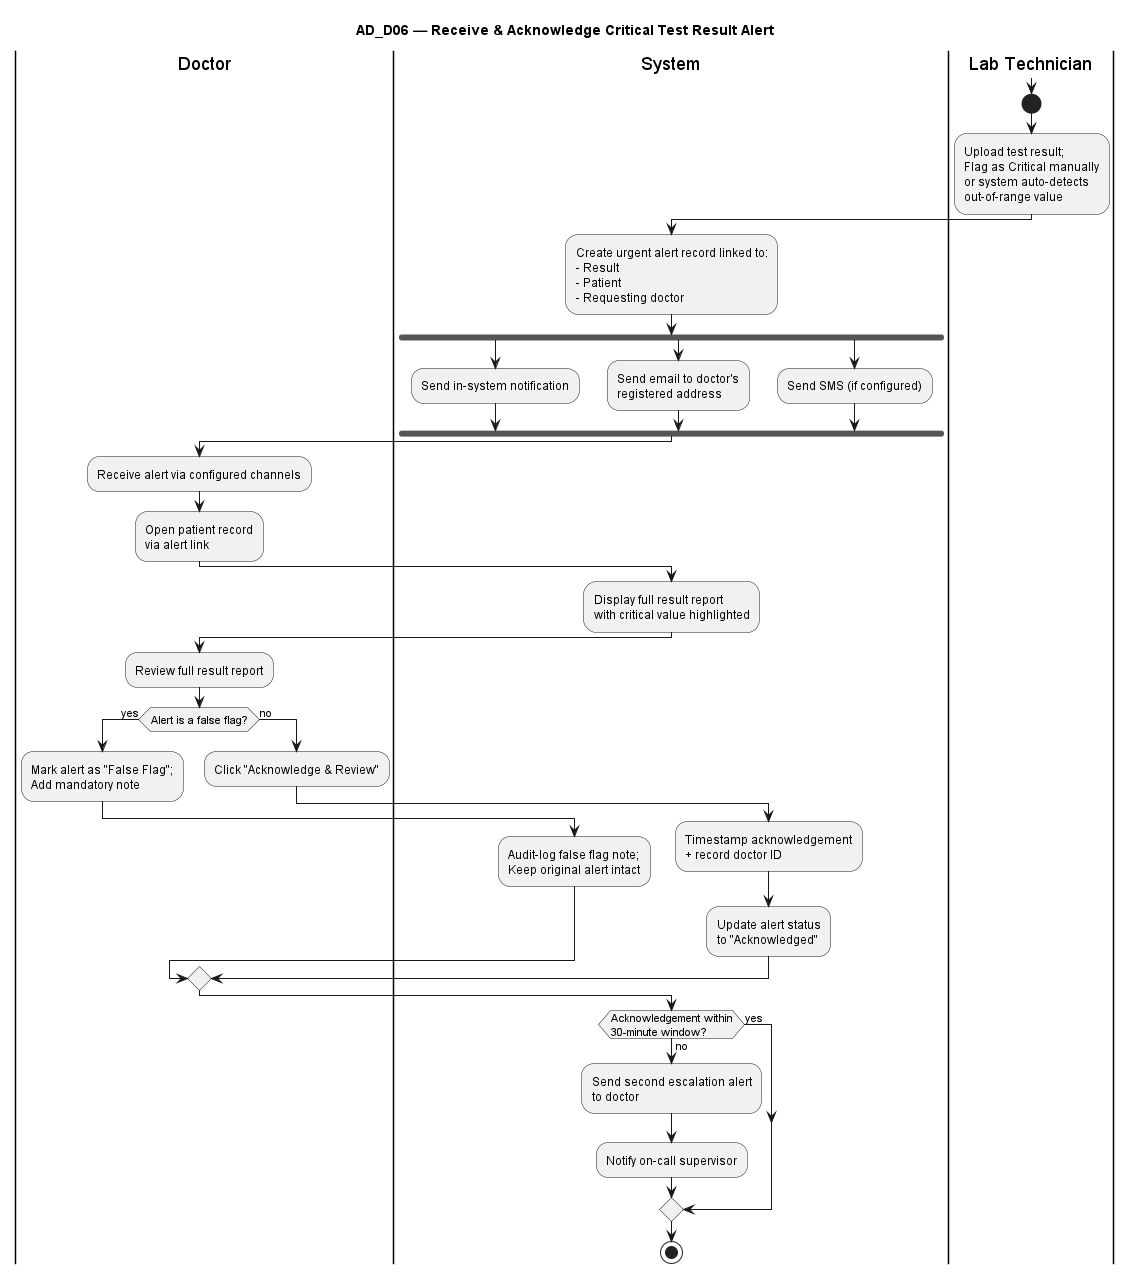

The diagram above was rendered by PlantUML. Its source (embedded in the PNG):
@startuml AD_D06_Receive_Acknowledge_Critical_Alert

title AD_D06 — Receive & Acknowledge Critical Test Result Alert

|Doctor|
|System|
|Lab Technician|

|Lab Technician|

note
  Prerequisites:
  - Doctor is authenticated
  - Lab test order exists for the patient
  - Result uploaded and flagged critical
end note

start

:Upload test result;\nFlag as Critical manually\nor system auto-detects\nout-of-range value;

|System|

:Create urgent alert record linked to:\n- Result\n- Patient\n- Requesting doctor;

fork
  :Send in-system notification;
fork again
  :Send email to doctor's\nregistered address;
fork again
  :Send SMS (if configured);
end fork

|Doctor|

:Receive alert via configured channels;
:Open patient record\nvia alert link;

|System|

:Display full result report\nwith critical value highlighted;

|Doctor|

:Review full result report;

if (Alert is a false flag?) then (yes)
  :Mark alert as "False Flag";\nAdd mandatory note;

  |System|

  :Audit-log false flag note;\nKeep original alert intact;
else (no)
  |Doctor|
  :Click "Acknowledge & Review";

  |System|

  :Timestamp acknowledgement\n+ record doctor ID;
  :Update alert status\nto "Acknowledged";
endif

|System|

if (Acknowledgement within\n30-minute window?) then (no)
  :Send second escalation alert\nto doctor;
  :Notify on-call supervisor;
else (yes)
endif

stop

@enduml